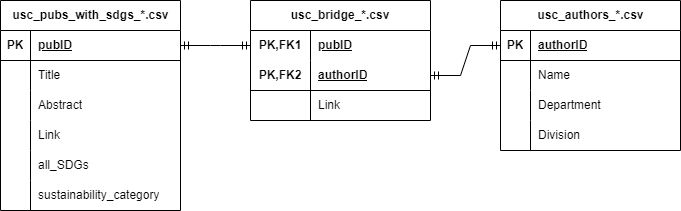

The diagram above was exported from draw.io. Its source (the exported page's mxGraphModel, read from the mxfile embedded in the PNG):
<mxGraphModel dx="1059" dy="656" grid="1" gridSize="10" guides="1" tooltips="1" connect="1" arrows="1" fold="1" page="1" pageScale="1" pageWidth="850" pageHeight="1100" math="0" shadow="0" extFonts="Permanent Marker^https://fonts.googleapis.com/css?family=Permanent+Marker">
  <root>
    <mxCell id="0" />
    <mxCell id="1" parent="0" />
    <mxCell id="pLFlQ2hmkk3s0b4gNKLb-100" value="" style="edgeStyle=entityRelationEdgeStyle;fontSize=12;html=1;endArrow=ERmandOne;startArrow=ERmandOne;rounded=0;entryX=0;entryY=0.5;entryDx=0;entryDy=0;exitX=1;exitY=0.5;exitDx=0;exitDy=0;" parent="1" source="HOO6BdLCPGxJAjb3tkXf-9" target="HOO6BdLCPGxJAjb3tkXf-30" edge="1">
      <mxGeometry width="100" height="100" relative="1" as="geometry">
        <mxPoint x="240" as="sourcePoint" />
        <mxPoint x="340" y="-100" as="targetPoint" />
      </mxGeometry>
    </mxCell>
    <mxCell id="pLFlQ2hmkk3s0b4gNKLb-101" value="" style="edgeStyle=entityRelationEdgeStyle;fontSize=12;html=1;endArrow=ERmandOne;startArrow=ERmandOne;rounded=0;entryX=0;entryY=0.5;entryDx=0;entryDy=0;exitX=1;exitY=0.5;exitDx=0;exitDy=0;" parent="1" source="HOO6BdLCPGxJAjb3tkXf-33" target="HOO6BdLCPGxJAjb3tkXf-43" edge="1">
      <mxGeometry width="100" height="100" relative="1" as="geometry">
        <mxPoint x="470" y="250" as="sourcePoint" />
        <mxPoint x="570" y="150" as="targetPoint" />
      </mxGeometry>
    </mxCell>
    <mxCell id="HOO6BdLCPGxJAjb3tkXf-8" value="usc_pubs_with_sdgs_*.csv" style="shape=table;startSize=30;container=1;collapsible=1;childLayout=tableLayout;fixedRows=1;rowLines=0;fontStyle=1;align=center;resizeLast=1;html=1;" vertex="1" parent="1">
      <mxGeometry x="40" y="40" width="180" height="210" as="geometry">
        <mxRectangle x="200" y="260" width="180" height="30" as="alternateBounds" />
      </mxGeometry>
    </mxCell>
    <mxCell id="HOO6BdLCPGxJAjb3tkXf-9" value="" style="shape=tableRow;horizontal=0;startSize=0;swimlaneHead=0;swimlaneBody=0;fillColor=none;collapsible=0;dropTarget=0;points=[[0,0.5],[1,0.5]];portConstraint=eastwest;top=0;left=0;right=0;bottom=1;" vertex="1" parent="HOO6BdLCPGxJAjb3tkXf-8">
      <mxGeometry y="30" width="180" height="30" as="geometry" />
    </mxCell>
    <mxCell id="HOO6BdLCPGxJAjb3tkXf-10" value="PK" style="shape=partialRectangle;connectable=0;fillColor=none;top=0;left=0;bottom=0;right=0;fontStyle=1;overflow=hidden;whiteSpace=wrap;html=1;" vertex="1" parent="HOO6BdLCPGxJAjb3tkXf-9">
      <mxGeometry width="30" height="30" as="geometry">
        <mxRectangle width="30" height="30" as="alternateBounds" />
      </mxGeometry>
    </mxCell>
    <mxCell id="HOO6BdLCPGxJAjb3tkXf-11" value="pubID" style="shape=partialRectangle;connectable=0;fillColor=none;top=0;left=0;bottom=0;right=0;align=left;spacingLeft=6;fontStyle=5;overflow=hidden;whiteSpace=wrap;html=1;" vertex="1" parent="HOO6BdLCPGxJAjb3tkXf-9">
      <mxGeometry x="30" width="150" height="30" as="geometry">
        <mxRectangle width="150" height="30" as="alternateBounds" />
      </mxGeometry>
    </mxCell>
    <mxCell id="HOO6BdLCPGxJAjb3tkXf-12" value="" style="shape=tableRow;horizontal=0;startSize=0;swimlaneHead=0;swimlaneBody=0;fillColor=none;collapsible=0;dropTarget=0;points=[[0,0.5],[1,0.5]];portConstraint=eastwest;top=0;left=0;right=0;bottom=0;" vertex="1" parent="HOO6BdLCPGxJAjb3tkXf-8">
      <mxGeometry y="60" width="180" height="30" as="geometry" />
    </mxCell>
    <mxCell id="HOO6BdLCPGxJAjb3tkXf-13" value="" style="shape=partialRectangle;connectable=0;fillColor=none;top=0;left=0;bottom=0;right=0;editable=1;overflow=hidden;whiteSpace=wrap;html=1;" vertex="1" parent="HOO6BdLCPGxJAjb3tkXf-12">
      <mxGeometry width="30" height="30" as="geometry">
        <mxRectangle width="30" height="30" as="alternateBounds" />
      </mxGeometry>
    </mxCell>
    <mxCell id="HOO6BdLCPGxJAjb3tkXf-14" value="Title" style="shape=partialRectangle;connectable=0;fillColor=none;top=0;left=0;bottom=0;right=0;align=left;spacingLeft=6;overflow=hidden;whiteSpace=wrap;html=1;" vertex="1" parent="HOO6BdLCPGxJAjb3tkXf-12">
      <mxGeometry x="30" width="150" height="30" as="geometry">
        <mxRectangle width="150" height="30" as="alternateBounds" />
      </mxGeometry>
    </mxCell>
    <mxCell id="HOO6BdLCPGxJAjb3tkXf-15" value="" style="shape=tableRow;horizontal=0;startSize=0;swimlaneHead=0;swimlaneBody=0;fillColor=none;collapsible=0;dropTarget=0;points=[[0,0.5],[1,0.5]];portConstraint=eastwest;top=0;left=0;right=0;bottom=0;" vertex="1" parent="HOO6BdLCPGxJAjb3tkXf-8">
      <mxGeometry y="90" width="180" height="30" as="geometry" />
    </mxCell>
    <mxCell id="HOO6BdLCPGxJAjb3tkXf-16" value="" style="shape=partialRectangle;connectable=0;fillColor=none;top=0;left=0;bottom=0;right=0;editable=1;overflow=hidden;whiteSpace=wrap;html=1;" vertex="1" parent="HOO6BdLCPGxJAjb3tkXf-15">
      <mxGeometry width="30" height="30" as="geometry">
        <mxRectangle width="30" height="30" as="alternateBounds" />
      </mxGeometry>
    </mxCell>
    <mxCell id="HOO6BdLCPGxJAjb3tkXf-17" value="Abstract" style="shape=partialRectangle;connectable=0;fillColor=none;top=0;left=0;bottom=0;right=0;align=left;spacingLeft=6;overflow=hidden;whiteSpace=wrap;html=1;" vertex="1" parent="HOO6BdLCPGxJAjb3tkXf-15">
      <mxGeometry x="30" width="150" height="30" as="geometry">
        <mxRectangle width="150" height="30" as="alternateBounds" />
      </mxGeometry>
    </mxCell>
    <mxCell id="HOO6BdLCPGxJAjb3tkXf-18" value="" style="shape=tableRow;horizontal=0;startSize=0;swimlaneHead=0;swimlaneBody=0;fillColor=none;collapsible=0;dropTarget=0;points=[[0,0.5],[1,0.5]];portConstraint=eastwest;top=0;left=0;right=0;bottom=0;" vertex="1" parent="HOO6BdLCPGxJAjb3tkXf-8">
      <mxGeometry y="120" width="180" height="30" as="geometry" />
    </mxCell>
    <mxCell id="HOO6BdLCPGxJAjb3tkXf-19" value="" style="shape=partialRectangle;connectable=0;fillColor=none;top=0;left=0;bottom=0;right=0;editable=1;overflow=hidden;whiteSpace=wrap;html=1;" vertex="1" parent="HOO6BdLCPGxJAjb3tkXf-18">
      <mxGeometry width="30" height="30" as="geometry">
        <mxRectangle width="30" height="30" as="alternateBounds" />
      </mxGeometry>
    </mxCell>
    <mxCell id="HOO6BdLCPGxJAjb3tkXf-20" value="Link" style="shape=partialRectangle;connectable=0;fillColor=none;top=0;left=0;bottom=0;right=0;align=left;spacingLeft=6;overflow=hidden;whiteSpace=wrap;html=1;" vertex="1" parent="HOO6BdLCPGxJAjb3tkXf-18">
      <mxGeometry x="30" width="150" height="30" as="geometry">
        <mxRectangle width="150" height="30" as="alternateBounds" />
      </mxGeometry>
    </mxCell>
    <mxCell id="HOO6BdLCPGxJAjb3tkXf-21" style="shape=tableRow;horizontal=0;startSize=0;swimlaneHead=0;swimlaneBody=0;fillColor=none;collapsible=0;dropTarget=0;points=[[0,0.5],[1,0.5]];portConstraint=eastwest;top=0;left=0;right=0;bottom=0;" vertex="1" parent="HOO6BdLCPGxJAjb3tkXf-8">
      <mxGeometry y="150" width="180" height="30" as="geometry" />
    </mxCell>
    <mxCell id="HOO6BdLCPGxJAjb3tkXf-22" style="shape=partialRectangle;connectable=0;fillColor=none;top=0;left=0;bottom=0;right=0;editable=1;overflow=hidden;whiteSpace=wrap;html=1;" vertex="1" parent="HOO6BdLCPGxJAjb3tkXf-21">
      <mxGeometry width="30" height="30" as="geometry">
        <mxRectangle width="30" height="30" as="alternateBounds" />
      </mxGeometry>
    </mxCell>
    <mxCell id="HOO6BdLCPGxJAjb3tkXf-23" value="all_SDGs" style="shape=partialRectangle;connectable=0;fillColor=none;top=0;left=0;bottom=0;right=0;align=left;spacingLeft=6;overflow=hidden;whiteSpace=wrap;html=1;" vertex="1" parent="HOO6BdLCPGxJAjb3tkXf-21">
      <mxGeometry x="30" width="150" height="30" as="geometry">
        <mxRectangle width="150" height="30" as="alternateBounds" />
      </mxGeometry>
    </mxCell>
    <mxCell id="HOO6BdLCPGxJAjb3tkXf-24" style="shape=tableRow;horizontal=0;startSize=0;swimlaneHead=0;swimlaneBody=0;fillColor=none;collapsible=0;dropTarget=0;points=[[0,0.5],[1,0.5]];portConstraint=eastwest;top=0;left=0;right=0;bottom=0;" vertex="1" parent="HOO6BdLCPGxJAjb3tkXf-8">
      <mxGeometry y="180" width="180" height="30" as="geometry" />
    </mxCell>
    <mxCell id="HOO6BdLCPGxJAjb3tkXf-25" style="shape=partialRectangle;connectable=0;fillColor=none;top=0;left=0;bottom=0;right=0;editable=1;overflow=hidden;whiteSpace=wrap;html=1;" vertex="1" parent="HOO6BdLCPGxJAjb3tkXf-24">
      <mxGeometry width="30" height="30" as="geometry">
        <mxRectangle width="30" height="30" as="alternateBounds" />
      </mxGeometry>
    </mxCell>
    <mxCell id="HOO6BdLCPGxJAjb3tkXf-26" value="sustainability_category" style="shape=partialRectangle;connectable=0;fillColor=none;top=0;left=0;bottom=0;right=0;align=left;spacingLeft=6;overflow=hidden;whiteSpace=wrap;html=1;" vertex="1" parent="HOO6BdLCPGxJAjb3tkXf-24">
      <mxGeometry x="30" width="150" height="30" as="geometry">
        <mxRectangle width="150" height="30" as="alternateBounds" />
      </mxGeometry>
    </mxCell>
    <mxCell id="HOO6BdLCPGxJAjb3tkXf-29" value="usc_bridge_*.csv" style="shape=table;startSize=30;container=1;collapsible=1;childLayout=tableLayout;fixedRows=1;rowLines=0;fontStyle=1;align=center;resizeLast=1;html=1;whiteSpace=wrap;" vertex="1" parent="1">
      <mxGeometry x="290" y="40" width="180" height="120" as="geometry" />
    </mxCell>
    <mxCell id="HOO6BdLCPGxJAjb3tkXf-30" value="" style="shape=tableRow;horizontal=0;startSize=0;swimlaneHead=0;swimlaneBody=0;fillColor=none;collapsible=0;dropTarget=0;points=[[0,0.5],[1,0.5]];portConstraint=eastwest;top=0;left=0;right=0;bottom=0;html=1;" vertex="1" parent="HOO6BdLCPGxJAjb3tkXf-29">
      <mxGeometry y="30" width="180" height="30" as="geometry" />
    </mxCell>
    <mxCell id="HOO6BdLCPGxJAjb3tkXf-31" value="PK,FK1" style="shape=partialRectangle;connectable=0;fillColor=none;top=0;left=0;bottom=0;right=0;fontStyle=1;overflow=hidden;html=1;whiteSpace=wrap;" vertex="1" parent="HOO6BdLCPGxJAjb3tkXf-30">
      <mxGeometry width="60" height="30" as="geometry">
        <mxRectangle width="60" height="30" as="alternateBounds" />
      </mxGeometry>
    </mxCell>
    <mxCell id="HOO6BdLCPGxJAjb3tkXf-32" value="pubID" style="shape=partialRectangle;connectable=0;fillColor=none;top=0;left=0;bottom=0;right=0;align=left;spacingLeft=6;fontStyle=5;overflow=hidden;html=1;whiteSpace=wrap;" vertex="1" parent="HOO6BdLCPGxJAjb3tkXf-30">
      <mxGeometry x="60" width="120" height="30" as="geometry">
        <mxRectangle width="120" height="30" as="alternateBounds" />
      </mxGeometry>
    </mxCell>
    <mxCell id="HOO6BdLCPGxJAjb3tkXf-33" value="" style="shape=tableRow;horizontal=0;startSize=0;swimlaneHead=0;swimlaneBody=0;fillColor=none;collapsible=0;dropTarget=0;points=[[0,0.5],[1,0.5]];portConstraint=eastwest;top=0;left=0;right=0;bottom=1;html=1;" vertex="1" parent="HOO6BdLCPGxJAjb3tkXf-29">
      <mxGeometry y="60" width="180" height="30" as="geometry" />
    </mxCell>
    <mxCell id="HOO6BdLCPGxJAjb3tkXf-34" value="PK,FK2" style="shape=partialRectangle;connectable=0;fillColor=none;top=0;left=0;bottom=0;right=0;fontStyle=1;overflow=hidden;html=1;whiteSpace=wrap;" vertex="1" parent="HOO6BdLCPGxJAjb3tkXf-33">
      <mxGeometry width="60" height="30" as="geometry">
        <mxRectangle width="60" height="30" as="alternateBounds" />
      </mxGeometry>
    </mxCell>
    <mxCell id="HOO6BdLCPGxJAjb3tkXf-35" value="authorID" style="shape=partialRectangle;connectable=0;fillColor=none;top=0;left=0;bottom=0;right=0;align=left;spacingLeft=6;fontStyle=5;overflow=hidden;html=1;whiteSpace=wrap;" vertex="1" parent="HOO6BdLCPGxJAjb3tkXf-33">
      <mxGeometry x="60" width="120" height="30" as="geometry">
        <mxRectangle width="120" height="30" as="alternateBounds" />
      </mxGeometry>
    </mxCell>
    <mxCell id="HOO6BdLCPGxJAjb3tkXf-36" value="" style="shape=tableRow;horizontal=0;startSize=0;swimlaneHead=0;swimlaneBody=0;fillColor=none;collapsible=0;dropTarget=0;points=[[0,0.5],[1,0.5]];portConstraint=eastwest;top=0;left=0;right=0;bottom=0;html=1;" vertex="1" parent="HOO6BdLCPGxJAjb3tkXf-29">
      <mxGeometry y="90" width="180" height="30" as="geometry" />
    </mxCell>
    <mxCell id="HOO6BdLCPGxJAjb3tkXf-37" value="" style="shape=partialRectangle;connectable=0;fillColor=none;top=0;left=0;bottom=0;right=0;editable=1;overflow=hidden;html=1;whiteSpace=wrap;" vertex="1" parent="HOO6BdLCPGxJAjb3tkXf-36">
      <mxGeometry width="60" height="30" as="geometry">
        <mxRectangle width="60" height="30" as="alternateBounds" />
      </mxGeometry>
    </mxCell>
    <mxCell id="HOO6BdLCPGxJAjb3tkXf-38" value="Link" style="shape=partialRectangle;connectable=0;fillColor=none;top=0;left=0;bottom=0;right=0;align=left;spacingLeft=6;overflow=hidden;html=1;whiteSpace=wrap;" vertex="1" parent="HOO6BdLCPGxJAjb3tkXf-36">
      <mxGeometry x="60" width="120" height="30" as="geometry">
        <mxRectangle width="120" height="30" as="alternateBounds" />
      </mxGeometry>
    </mxCell>
    <mxCell id="HOO6BdLCPGxJAjb3tkXf-42" value="usc_authors_*.csv" style="shape=table;startSize=30;container=1;collapsible=1;childLayout=tableLayout;fixedRows=1;rowLines=0;fontStyle=1;align=center;resizeLast=1;html=1;" vertex="1" parent="1">
      <mxGeometry x="540" y="40" width="180" height="150" as="geometry" />
    </mxCell>
    <mxCell id="HOO6BdLCPGxJAjb3tkXf-43" value="" style="shape=tableRow;horizontal=0;startSize=0;swimlaneHead=0;swimlaneBody=0;fillColor=none;collapsible=0;dropTarget=0;points=[[0,0.5],[1,0.5]];portConstraint=eastwest;top=0;left=0;right=0;bottom=1;" vertex="1" parent="HOO6BdLCPGxJAjb3tkXf-42">
      <mxGeometry y="30" width="180" height="30" as="geometry" />
    </mxCell>
    <mxCell id="HOO6BdLCPGxJAjb3tkXf-44" value="PK" style="shape=partialRectangle;connectable=0;fillColor=none;top=0;left=0;bottom=0;right=0;fontStyle=1;overflow=hidden;whiteSpace=wrap;html=1;" vertex="1" parent="HOO6BdLCPGxJAjb3tkXf-43">
      <mxGeometry width="30" height="30" as="geometry">
        <mxRectangle width="30" height="30" as="alternateBounds" />
      </mxGeometry>
    </mxCell>
    <mxCell id="HOO6BdLCPGxJAjb3tkXf-45" value="authorID" style="shape=partialRectangle;connectable=0;fillColor=none;top=0;left=0;bottom=0;right=0;align=left;spacingLeft=6;fontStyle=5;overflow=hidden;whiteSpace=wrap;html=1;" vertex="1" parent="HOO6BdLCPGxJAjb3tkXf-43">
      <mxGeometry x="30" width="150" height="30" as="geometry">
        <mxRectangle width="150" height="30" as="alternateBounds" />
      </mxGeometry>
    </mxCell>
    <mxCell id="HOO6BdLCPGxJAjb3tkXf-46" value="" style="shape=tableRow;horizontal=0;startSize=0;swimlaneHead=0;swimlaneBody=0;fillColor=none;collapsible=0;dropTarget=0;points=[[0,0.5],[1,0.5]];portConstraint=eastwest;top=0;left=0;right=0;bottom=0;" vertex="1" parent="HOO6BdLCPGxJAjb3tkXf-42">
      <mxGeometry y="60" width="180" height="30" as="geometry" />
    </mxCell>
    <mxCell id="HOO6BdLCPGxJAjb3tkXf-47" value="" style="shape=partialRectangle;connectable=0;fillColor=none;top=0;left=0;bottom=0;right=0;editable=1;overflow=hidden;whiteSpace=wrap;html=1;" vertex="1" parent="HOO6BdLCPGxJAjb3tkXf-46">
      <mxGeometry width="30" height="30" as="geometry">
        <mxRectangle width="30" height="30" as="alternateBounds" />
      </mxGeometry>
    </mxCell>
    <mxCell id="HOO6BdLCPGxJAjb3tkXf-48" value="Name" style="shape=partialRectangle;connectable=0;fillColor=none;top=0;left=0;bottom=0;right=0;align=left;spacingLeft=6;overflow=hidden;whiteSpace=wrap;html=1;" vertex="1" parent="HOO6BdLCPGxJAjb3tkXf-46">
      <mxGeometry x="30" width="150" height="30" as="geometry">
        <mxRectangle width="150" height="30" as="alternateBounds" />
      </mxGeometry>
    </mxCell>
    <mxCell id="HOO6BdLCPGxJAjb3tkXf-49" value="" style="shape=tableRow;horizontal=0;startSize=0;swimlaneHead=0;swimlaneBody=0;fillColor=none;collapsible=0;dropTarget=0;points=[[0,0.5],[1,0.5]];portConstraint=eastwest;top=0;left=0;right=0;bottom=0;" vertex="1" parent="HOO6BdLCPGxJAjb3tkXf-42">
      <mxGeometry y="90" width="180" height="30" as="geometry" />
    </mxCell>
    <mxCell id="HOO6BdLCPGxJAjb3tkXf-50" value="" style="shape=partialRectangle;connectable=0;fillColor=none;top=0;left=0;bottom=0;right=0;editable=1;overflow=hidden;whiteSpace=wrap;html=1;" vertex="1" parent="HOO6BdLCPGxJAjb3tkXf-49">
      <mxGeometry width="30" height="30" as="geometry">
        <mxRectangle width="30" height="30" as="alternateBounds" />
      </mxGeometry>
    </mxCell>
    <mxCell id="HOO6BdLCPGxJAjb3tkXf-51" value="Department" style="shape=partialRectangle;connectable=0;fillColor=none;top=0;left=0;bottom=0;right=0;align=left;spacingLeft=6;overflow=hidden;whiteSpace=wrap;html=1;" vertex="1" parent="HOO6BdLCPGxJAjb3tkXf-49">
      <mxGeometry x="30" width="150" height="30" as="geometry">
        <mxRectangle width="150" height="30" as="alternateBounds" />
      </mxGeometry>
    </mxCell>
    <mxCell id="HOO6BdLCPGxJAjb3tkXf-52" value="" style="shape=tableRow;horizontal=0;startSize=0;swimlaneHead=0;swimlaneBody=0;fillColor=none;collapsible=0;dropTarget=0;points=[[0,0.5],[1,0.5]];portConstraint=eastwest;top=0;left=0;right=0;bottom=0;" vertex="1" parent="HOO6BdLCPGxJAjb3tkXf-42">
      <mxGeometry y="120" width="180" height="30" as="geometry" />
    </mxCell>
    <mxCell id="HOO6BdLCPGxJAjb3tkXf-53" value="" style="shape=partialRectangle;connectable=0;fillColor=none;top=0;left=0;bottom=0;right=0;editable=1;overflow=hidden;whiteSpace=wrap;html=1;" vertex="1" parent="HOO6BdLCPGxJAjb3tkXf-52">
      <mxGeometry width="30" height="30" as="geometry">
        <mxRectangle width="30" height="30" as="alternateBounds" />
      </mxGeometry>
    </mxCell>
    <mxCell id="HOO6BdLCPGxJAjb3tkXf-54" value="Division" style="shape=partialRectangle;connectable=0;fillColor=none;top=0;left=0;bottom=0;right=0;align=left;spacingLeft=6;overflow=hidden;whiteSpace=wrap;html=1;" vertex="1" parent="HOO6BdLCPGxJAjb3tkXf-52">
      <mxGeometry x="30" width="150" height="30" as="geometry">
        <mxRectangle width="150" height="30" as="alternateBounds" />
      </mxGeometry>
    </mxCell>
  </root>
</mxGraphModel>